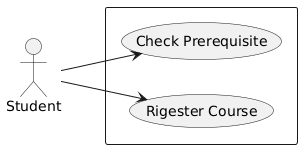

The diagram above was rendered by PlantUML. Its source (embedded in the PNG):
@startuml
left to right direction
actor Student
rectangle {
    (Rigester Course)
    (Check Prerequisite)
}
Student --> (Check Prerequisite)
Student --> (Rigester Course)
@enduml